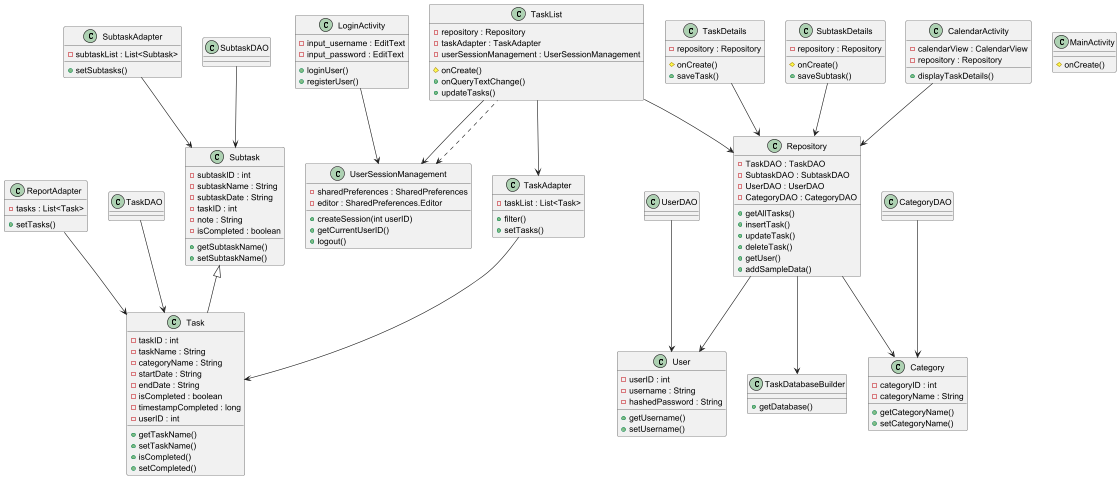

The diagram above was rendered by PlantUML. Its source (embedded in the PNG):
@startuml

class Task {
  - taskID : int
  - taskName : String
  - categoryName : String
  - startDate : String
  - endDate : String
  - isCompleted : boolean
  - timestampCompleted : long
  - userID : int
  + getTaskName()
  + setTaskName()
  + isCompleted()
  + setCompleted()
}

class Subtask {
  - subtaskID : int
  - subtaskName : String
  - subtaskDate : String
  - taskID : int
  - note : String
  - isCompleted : boolean
  + getSubtaskName()
  + setSubtaskName()
}

class User {
  - userID : int
  - username : String
  - hashedPassword : String
  + getUsername()
  + setUsername()
}

class Category {
  - categoryID : int
  - categoryName : String
  + getCategoryName()
  + setCategoryName()
}

class TaskDAO {}
class SubtaskDAO {}
class UserDAO {}
class CategoryDAO {}

class MainActivity {
  # onCreate()
}

class LoginActivity {
  - input_username : EditText
  - input_password : EditText
  + loginUser()
  + registerUser()
}

class CalendarActivity {
  - calendarView : CalendarView
  - repository : Repository
  + displayTaskDetails()
}

class TaskAdapter {
  - taskList : List<Task>
  + filter()
  + setTasks()
}

class SubtaskAdapter {
  - subtaskList : List<Subtask>
  + setSubtasks()
}

class ReportAdapter {
  - tasks : List<Task>
  + setTasks()
}

class Repository {
  - TaskDAO : TaskDAO
  - SubtaskDAO : SubtaskDAO
  - UserDAO : UserDAO
  - CategoryDAO : CategoryDAO
  + getAllTasks()
  + insertTask()
  + updateTask()
  + deleteTask()
  + getUser()
  + addSampleData()
}

class TaskDatabaseBuilder {
  + getDatabase()
}

class TaskList {
  - repository : Repository
  - taskAdapter : TaskAdapter
  - userSessionManagement : UserSessionManagement
  # onCreate()
  + onQueryTextChange()
  + updateTasks()
}

class UserSessionManagement {
  - sharedPreferences : SharedPreferences
  - editor : SharedPreferences.Editor
  + createSession(int userID)
  + getCurrentUserID()
  + logout()
}

class TaskDetails {
  - repository : Repository
  # onCreate()
  + saveTask()
}

class SubtaskDetails {
  - repository : Repository
  # onCreate()
  + saveSubtask()
}

Subtask <|-- Task
TaskDAO --> Task
SubtaskDAO --> Subtask
UserDAO --> User
CategoryDAO --> Category
TaskAdapter --> Task
SubtaskAdapter --> Subtask
ReportAdapter --> Task
Repository --> TaskDatabaseBuilder
Repository --> User
Repository --> Category
TaskList --> Repository
TaskList --> TaskAdapter
TaskList --> UserSessionManagement
TaskDetails --> Repository
SubtaskDetails --> Repository
UserSessionManagement <.. TaskList
CalendarActivity --> Repository
LoginActivity --> UserSessionManagement

@enduml